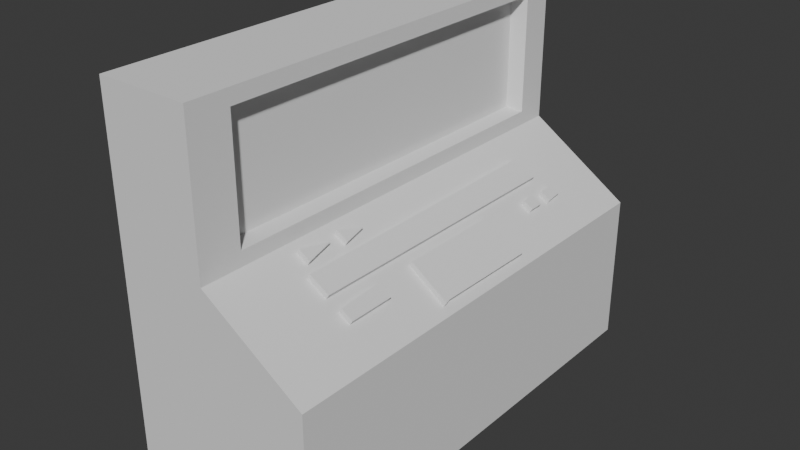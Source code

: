# Source: computador_minimo_d_s.blend  (saved by Blender 5.0.118; exported with 4.5.12 LTS)
import bpy
from mathutils import Matrix  # noqa: F401  (used for matrix-valued properties, if any)

bpy.ops.wm.read_factory_settings(use_empty=True)
scene = bpy.context.scene
scene.name = 'Scene'

# ---- collections
col_collection = bpy.data.collections.new('Collection'); scene.collection.children.link(col_collection)

# ---- world
world_world = bpy.data.worlds.new('World'); scene.world = world_world
world_world.use_nodes = True; world_world.node_tree.nodes.clear()
_N = world_world.node_tree.nodes; _L = world_world.node_tree.links
n0 = _N.new('ShaderNodeOutputWorld'); n0.name = 'World Output'; n0.location = (200, 100)
n1 = _N.new('ShaderNodeBackground'); n1.name = 'Background'; n1.location = (-200, 100)
n1.inputs[0].default_value = (0.05088, 0.05088, 0.05088, 1.0)
_L.new(n1.outputs[0], n0.inputs[0])
n0.is_active_output = True
world_world.color = (0.05088, 0.05088, 0.05088)
world_world.sun_shadow_jitter_overblur = 0.0

# ---- meshes
me_cube_001 = bpy.data.meshes.new('Cube.001')
me_cube_001.from_pydata([(-1.0, -1.0, -1.0), (-1.0, -1.0, 1.0), (-1.0, 1.0, -1.0), (-1.0, 1.0, 1.0), (1.0, -1.0, -1.0), (-0.04172, -1.0, 1.0), (1.0, 1.0, -1.0), (-0.04172, 1.0, 1.0), (-1.0, -1.0, -0.1767), (-1.0, 1.0, -0.1767), (1.0, 1.0, -0.1767), (1.0, -1.0, -0.1767), (-1.0, -1.0, 0.1933), (-1.0, 1.0, 0.1933), (-0.04172, 1.0, 0.1933), (-0.04172, -1.0, 0.1933), (-1.0, 0.8584, -1.0), (-1.0, 0.8584, 1.0), (1.0, 0.8584, -1.0), (-0.04172, 0.8584, 1.0), (1.0, 0.8584, -0.1767), (-1.0, 0.8584, -0.1767), (-0.04172, 0.8584, 0.1933), (-1.0, 0.8584, 0.1933), (-1.0, -1.0, 0.918), (-1.0, 1.0, 0.918), (-0.04172, 1.0, 0.918), (-0.04172, -1.0, 0.918), (-0.04172, 0.8584, 0.918), (-1.0, 0.8584, 0.918), (-1.0, 1.0, 0.2715), (-0.04172, 1.0, 0.2715), (-0.04172, -1.0, 0.2715), (-0.04172, 0.8584, 0.2715), (-1.0, 0.8584, 0.2715), (-1.0, -1.0, 0.2715), (-1.0, -0.815, -1.0), (-0.04172, -0.815, 1.0), (1.0, -0.815, -0.1767), (-0.04172, -0.815, 0.1933), (-1.0, -0.815, 1.0), (1.0, -0.815, -1.0), (-1.0, -0.815, -0.1767), (-1.0, -0.815, 0.1933), (-1.0, -0.815, 0.918), (-0.04172, -0.815, 0.918), (-0.04172, -0.815, 0.2715), (-1.0, -0.815, 0.2715), (-1.0, 0.7935, 1.0), (1.0, 0.7935, -1.0), (-1.0, 0.7935, -0.1767), (-1.0, 0.7935, 0.1933), (-1.0, 0.7935, 0.918), (-1.0, 0.7935, 0.2715), (-1.0, 0.7935, -1.0), (-0.04172, 0.7935, 1.0), (1.0, 0.7935, -0.1767), (-0.04172, 0.7935, 0.1933), (-0.04172, 0.7935, 0.918), (-0.04172, 0.7935, 0.2715), (-1.0, -0.7355, -1.0), (-0.04172, -0.7355, 1.0), (1.0, -0.7355, -0.1767), (-0.04172, -0.7355, 0.1933), (-0.04172, -0.7355, 0.918), (-0.04172, -0.7355, 0.2715), (-1.0, -0.7355, 1.0), (1.0, -0.7355, -1.0), (-1.0, -0.7355, -0.1767), (-1.0, -0.7355, 0.1933), (-1.0, -0.7355, 0.918), (-1.0, -0.7355, 0.2715), (-1.0, -1.0, 0.8602), (-1.0, 1.0, 0.8602), (-0.04172, 1.0, 0.8602), (-0.04172, -1.0, 0.8602), (-0.04172, 0.8584, 0.8602), (-1.0, 0.8584, 0.8602), (-0.04172, -0.815, 0.8602), (-1.0, -0.815, 0.8602), (-0.2126, 0.8444, 0.896), (-1.0, 0.7935, 0.8602), (-1.0, -0.7355, 0.8602), (-0.2126, -0.815, 0.896), (-1.0, 1.0, 0.3234), (-0.04172, 1.0, 0.3234), (-0.04172, -1.0, 0.3234), (-0.04172, 0.8584, 0.3234), (-1.0, 0.8584, 0.3234), (-0.04172, -0.815, 0.3234), (-1.0, -0.815, 0.3234), (-0.2126, 0.8444, 0.2827), (-1.0, 0.7935, 0.3234), (-1.0, -0.7355, 0.3234), (-0.2126, -0.815, 0.2827), (-1.0, -1.0, 0.3234), (0.2414, -0.6282, 0.09275), (0.2191, 0.6326, 0.1007), (0.4324, 0.6476, 0.02488), (0.4366, -0.5992, 0.02341), (0.4369, -0.6242, 0.0233), (0.04437, -0.5928, 0.1627), (0.164, -0.5919, 0.1202), (0.1067, -0.4595, 0.1406), (0.1131, -0.3969, 0.1383), (0.1239, -0.2919, 0.1345), (0.1662, -0.3961, 0.1195), (0.0497, -0.3978, 0.1608), (0.5569, -0.6181, -0.01933), (0.6745, -0.6171, -0.06111), (0.6699, -0.4099, -0.05948), (0.5367, -0.4113, -0.01217), (0.5646, 0.4933, -0.02207), (0.6599, 0.4932, -0.05594), (0.6585, 0.5577, -0.05544), (0.5555, 0.5586, -0.01885), (0.6707, 0.6194, -0.05974), (0.5729, 0.6166, -0.025), (0.6571, 0.6969, -0.05494), (0.5574, 0.6962, -0.0195), (0.6625, 0.2621, -0.05684), (0.6678, -0.2202, -0.05873), (0.7218, -0.2209, -0.0779), (0.8559, 0.2682, -0.1256), (0.5255, -0.2185, -0.008198), (0.5228, 0.2577, -0.007209), (0.9133, 0.27, -0.1459), (0.9073, -0.1996, -0.1438), (0.9191, -0.2232, -0.148), (0.2723, -0.6282, 0.1178), (0.25, 0.6326, 0.1257), (0.4634, 0.6476, 0.04994), (0.4675, -0.5992, 0.04846), (0.4678, -0.6242, 0.04836), (0.07531, -0.5928, 0.1878), (0.1949, -0.5919, 0.1453), (0.1376, -0.4595, 0.1657), (0.1441, -0.3969, 0.1634), (0.1549, -0.2919, 0.1595), (0.1971, -0.3961, 0.1445), (0.08064, -0.3978, 0.1859), (0.5878, -0.6181, 0.00573), (0.7054, -0.6171, -0.03605), (0.7008, -0.4099, -0.03442), (0.5677, -0.4113, 0.01289), (0.5955, 0.4933, 0.002985), (0.6909, 0.4932, -0.03088), (0.6895, 0.5577, -0.03039), (0.5865, 0.5586, 0.006213), (0.6038, 0.6166, 5.625e-05), (0.7016, 0.6194, -0.03468), (0.6881, 0.6969, -0.02988), (0.5883, 0.6962, 0.005559), (0.6934, 0.2621, -0.03178), (0.6987, -0.2202, -0.03368), (0.7527, -0.2209, -0.05284), (0.8868, 0.2682, -0.1005), (0.5565, -0.2185, 0.01686), (0.5537, 0.2577, 0.01785), (0.9442, 0.27, -0.1209), (0.9383, -0.1996, -0.1188), (0.95, -0.2232, -0.1229)], [], [(29, 17, 3, 25), (25, 3, 7, 26), (45, 37, 5, 27), (27, 5, 1, 24), (36, 41, 4, 0), (37, 40, 1, 5), (4, 11, 8, 0), (41, 38, 11, 4), (2, 9, 10, 6), (16, 21, 9, 2), (11, 15, 12, 8), (38, 39, 15, 11), (9, 13, 14, 10), (21, 23, 13, 9), (50, 51, 23, 21), (10, 14, 22, 20), (54, 50, 21, 16), (6, 10, 20, 18), (7, 3, 17, 19), (2, 6, 18, 16), (26, 7, 19, 28), (52, 48, 17, 29), (81, 52, 29, 77), (74, 26, 28, 76), (75, 27, 24, 72), (78, 45, 27, 75), (73, 25, 26, 74), (77, 29, 25, 73), (23, 34, 30, 13), (13, 30, 31, 14), (39, 46, 32, 15), (15, 32, 35, 12), (14, 31, 33, 22), (51, 53, 34, 23), (12, 35, 47, 43), (63, 65, 46, 39), (83, 64, 45, 78), (72, 24, 44, 79), (24, 1, 40, 44), (0, 8, 42, 36), (8, 12, 43, 42), (62, 63, 39, 38), (67, 62, 38, 41), (61, 66, 40, 37), (60, 67, 41, 36), (64, 61, 37, 45), (28, 19, 55, 58), (16, 18, 49, 54), (19, 17, 48, 55), (18, 20, 56, 49), (20, 22, 57, 56), (76, 28, 58, 80), (22, 33, 59, 57), (69, 71, 53, 51), (82, 70, 52, 81), (70, 66, 48, 52), (60, 68, 50, 54), (68, 69, 51, 50), (42, 43, 69, 68), (36, 42, 68, 60), (44, 40, 66, 70), (79, 44, 70, 82), (43, 47, 71, 69), (58, 55, 61, 64), (54, 49, 67, 60), (55, 48, 66, 61), (49, 56, 62, 67), (56, 123, 126, 127, 128, 122, 110, 109, 108, 62), (80, 58, 64, 83), (57, 59, 65, 63), (91, 80, 83, 94), (90, 79, 82, 93), (93, 82, 81, 92), (87, 76, 80, 91), (95, 72, 79, 90), (94, 83, 78, 89), (88, 77, 73, 84), (84, 73, 74, 85), (89, 78, 75, 86), (86, 75, 72, 95), (85, 74, 76, 87), (92, 81, 77, 88), (53, 92, 88, 34), (31, 85, 87, 33), (32, 86, 95, 35), (46, 89, 86, 32), (30, 84, 85, 31), (34, 88, 84, 30), (65, 94, 89, 46), (35, 95, 90, 47), (33, 87, 91, 59), (71, 93, 92, 53), (47, 90, 93, 71), (59, 91, 94, 65), (63, 101, 103, 104, 107, 105, 97, 98, 57), (107, 104, 137, 140), (97, 105, 106, 104, 103, 102, 101, 63, 96), (99, 98, 131, 132), (121, 122, 155, 154), (106, 105, 138, 139), (130, 129, 133, 132, 131), (62, 108, 111, 110, 121, 124, 125, 120, 113, 112, 115, 117, 119, 118, 56, 57, 98, 99, 100, 96, 63), (98, 97, 130, 131), (56, 116, 115, 114, 113, 120, 123), (123, 120, 153, 156), (56, 118, 116), (104, 106, 139, 137), (116, 117, 115), (115, 112, 145, 148), (122, 121, 110), (97, 96, 129, 130), (114, 115, 148, 147), (135, 136, 134), (137, 139, 138), (138, 140, 137), (144, 141, 142, 143), (147, 148, 145, 146), (150, 151, 152, 149), (156, 153, 154, 155), (153, 158, 157, 154), (155, 161, 160, 159, 156), (125, 124, 157, 158), (100, 99, 132, 133), (105, 107, 140, 138), (120, 125, 158, 153), (96, 100, 133, 129), (117, 116, 150, 149), (108, 109, 142, 141), (124, 121, 154, 157), (116, 118, 151, 150), (109, 110, 143, 142), (126, 123, 156, 159), (118, 119, 152, 151), (110, 111, 144, 143), (127, 126, 159, 160), (101, 102, 135, 134), (119, 117, 149, 152), (111, 108, 141, 144), (128, 127, 160, 161), (102, 103, 136, 135), (122, 128, 161, 155), (103, 101, 134, 136), (112, 113, 146, 145), (113, 114, 147, 146)])
_uv = me_cube_001.uv_layers.new(name='UVMap')
_uv.uv.foreach_set('vector', [0.6147, 0.2323, 0.625, 0.2323, 0.625, 0.25, 0.6147, 0.25, 0.6147, 0.25, 0.625, 0.25, 0.625, 0.5, 0.6147, 0.5, 0.6147, 0.7269, 0.625, 0.7269, 0.625, 0.75, 0.6147, 0.75, 0.6147, 0.75, 0.625, 0.75, 0.625, 1.0, 0.6147, 1.0, 0.125, 0.7269, 0.375, 0.7269, 0.375, 0.75, 0.125, 0.75, 0.625, 0.7269, 0.875, 0.7269, 0.875, 0.75, 0.625, 0.75, 0.375, 0.75, 0.4779, 0.75, 0.4779, 1.0, 0.375, 1.0, 0.375, 0.7269, 0.4779, 0.7269, 0.4779, 0.75, 0.375, 0.75, 0.375, 0.25, 0.4779, 0.25, 0.4779, 0.5, 0.375, 0.5, 0.375, 0.2323, 0.4779, 0.2323, 0.4779, 0.25, 0.375, 0.25, 0.4779, 0.75, 0.5242, 0.75, 0.5242, 1.0, 0.4779, 1.0, 0.4779, 0.7269, 0.5242, 0.7269, 0.5242, 0.75, 0.4779, 0.75, 0.4779, 0.25, 0.5242, 0.25, 0.5242, 0.5, 0.4779, 0.5, 0.4779, 0.2323, 0.5242, 0.2323, 0.5242, 0.25, 0.4779, 0.25, 0.4779, 0.2242, 0.5242, 0.2242, 0.5242, 0.2323, 0.4779, 0.2323, 0.4779, 0.5, 0.5242, 0.5, 0.5242, 0.5177, 0.4779, 0.5177, 0.375, 0.2242, 0.4779, 0.2242, 0.4779, 0.2323, 0.375, 0.2323, 0.375, 0.5, 0.4779, 0.5, 0.4779, 0.5177, 0.375, 0.5177, 0.625, 0.5, 0.875, 0.5, 0.875, 0.5177, 0.625, 0.5177, 0.125, 0.5, 0.375, 0.5, 0.375, 0.5177, 0.125, 0.5177, 0.6147, 0.5, 0.625, 0.5, 0.625, 0.5177, 0.6147, 0.5177, 0.6147, 0.2242, 0.625, 0.2242, 0.625, 0.2323, 0.6147, 0.2323, 0.6075, 0.2242, 0.6147, 0.2242, 0.6147, 0.2323, 0.6075, 0.2323, 0.6075, 0.5, 0.6147, 0.5, 0.6147, 0.5177, 0.6075, 0.5177, 0.6075, 0.75, 0.6147, 0.75, 0.6147, 1.0, 0.6075, 1.0, 0.6075, 0.7269, 0.6147, 0.7269, 0.6147, 0.75, 0.6075, 0.75, 0.6075, 0.25, 0.6147, 0.25, 0.6147, 0.5, 0.6075, 0.5, 0.6075, 0.2323, 0.6147, 0.2323, 0.6147, 0.25, 0.6075, 0.25, 0.5242, 0.2323, 0.5339, 0.2323, 0.5339, 0.25, 0.5242, 0.25, 0.5242, 0.25, 0.5339, 0.25, 0.5339, 0.5, 0.5242, 0.5, 0.5242, 0.7269, 0.5339, 0.7269, 0.5339, 0.75, 0.5242, 0.75, 0.5242, 0.75, 0.5339, 0.75, 0.5339, 1.0, 0.5242, 1.0, 0.5242, 0.5, 0.5339, 0.5, 0.5339, 0.5177, 0.5242, 0.5177, 0.5242, 0.2242, 0.5339, 0.2242, 0.5339, 0.2323, 0.5242, 0.2323, 0.5242, 0.0, 0.5339, 0.0, 0.5339, 0.02312, 0.5242, 0.02312, 0.5242, 0.7169, 0.5339, 0.7169, 0.5339, 0.7269, 0.5242, 0.7269, 0.6075, 0.7169, 0.6147, 0.7169, 0.6147, 0.7269, 0.6075, 0.7269, 0.6075, 0.0, 0.6147, 0.0, 0.6147, 0.02312, 0.6075, 0.02312, 0.6147, 0.0, 0.625, 0.0, 0.625, 0.02312, 0.6147, 0.02312, 0.375, 0.0, 0.4779, 0.0, 0.4779, 0.02312, 0.375, 0.02312, 0.4779, 0.0, 0.5242, 0.0, 0.5242, 0.02312, 0.4779, 0.02312, 0.4779, 0.7169, 0.5242, 0.7169, 0.5242, 0.7269, 0.4779, 0.7269, 0.375, 0.7169, 0.4779, 0.7169, 0.4779, 0.7269, 0.375, 0.7269, 0.625, 0.7169, 0.875, 0.7169, 0.875, 0.7269, 0.625, 0.7269, 0.125, 0.7169, 0.375, 0.7169, 0.375, 0.7269, 0.125, 0.7269, 0.6147, 0.7169, 0.625, 0.7169, 0.625, 0.7269, 0.6147, 0.7269, 0.6147, 0.5177, 0.625, 0.5177, 0.625, 0.5258, 0.6147, 0.5258, 0.125, 0.5177, 0.375, 0.5177, 0.375, 0.5258, 0.125, 0.5258, 0.625, 0.5177, 0.875, 0.5177, 0.875, 0.5258, 0.625, 0.5258, 0.375, 0.5177, 0.4779, 0.5177, 0.4779, 0.5258, 0.375, 0.5258, 0.4779, 0.5177, 0.5242, 0.5177, 0.5242, 0.5258, 0.4779, 0.5258, 0.6075, 0.5177, 0.6147, 0.5177, 0.6147, 0.5258, 0.6075, 0.5258, 0.5242, 0.5177, 0.5339, 0.5177, 0.5339, 0.5258, 0.5242, 0.5258, 0.5242, 0.03306, 0.5339, 0.03306, 0.5339, 0.2242, 0.5242, 0.2242, 0.6075, 0.03306, 0.6147, 0.03306, 0.6147, 0.2242, 0.6075, 0.2242, 0.6147, 0.03306, 0.625, 0.03306, 0.625, 0.2242, 0.6147, 0.2242, 0.375, 0.03306, 0.4779, 0.03306, 0.4779, 0.2242, 0.375, 0.2242, 0.4779, 0.03306, 0.5242, 0.03306, 0.5242, 0.2242, 0.4779, 0.2242, 0.4779, 0.02312, 0.5242, 0.02312, 0.5242, 0.03306, 0.4779, 0.03306, 0.375, 0.02312, 0.4779, 0.02312, 0.4779, 0.03306, 0.375, 0.03306, 0.6147, 0.02312, 0.625, 0.02312, 0.625, 0.03306, 0.6147, 0.03306, 0.6075, 0.02312, 0.6147, 0.02312, 0.6147, 0.03306, 0.6075, 0.03306, 0.5242, 0.02312, 0.5339, 0.02312, 0.5339, 0.03306, 0.5242, 0.03306, 0.6147, 0.5258, 0.625, 0.5258, 0.625, 0.7169, 0.6147, 0.7169, 0.125, 0.5258, 0.375, 0.5258, 0.375, 0.7169, 0.125, 0.7169, 0.625, 0.5258, 0.875, 0.5258, 0.875, 0.7169, 0.625, 0.7169, 0.375, 0.5258, 0.4779, 0.5258, 0.4779, 0.7169, 0.375, 0.7169, 0.4779, 0.5258, 0.4843, 0.5915, 0.4818, 0.5913, 0.482, 0.6499, 0.4815, 0.6529, 0.4903, 0.6526, 0.4926, 0.6762, 0.4924, 0.7021, 0.4976, 0.7023, 0.4779, 0.7169, 0.6075, 0.5258, 0.6147, 0.5258, 0.6147, 0.7169, 0.6075, 0.7169, 0.5242, 0.5258, 0.5339, 0.5258, 0.5339, 0.7169, 0.5242, 0.7169, 0.5404, 0.5258, 0.6075, 0.5258, 0.6075, 0.7169, 0.5404, 0.7169, 0.5404, 0.02312, 0.6075, 0.02312, 0.6075, 0.03306, 0.5404, 0.03306, 0.5404, 0.03306, 0.6075, 0.03306, 0.6075, 0.2242, 0.5404, 0.2242, 0.5404, 0.5177, 0.6075, 0.5177, 0.6075, 0.5258, 0.5404, 0.5258, 0.5404, 0.0, 0.6075, 0.0, 0.6075, 0.02312, 0.5404, 0.02312, 0.5404, 0.7169, 0.6075, 0.7169, 0.6075, 0.7269, 0.5404, 0.7269, 0.5404, 0.2323, 0.6075, 0.2323, 0.6075, 0.25, 0.5404, 0.25, 0.5404, 0.25, 0.6075, 0.25, 0.6075, 0.5, 0.5404, 0.5, 0.5404, 0.7269, 0.6075, 0.7269, 0.6075, 0.75, 0.5404, 0.75, 0.5404, 0.75, 0.6075, 0.75, 0.6075, 1.0, 0.5404, 1.0, 0.5404, 0.5, 0.6075, 0.5, 0.6075, 0.5177, 0.5404, 0.5177, 0.5404, 0.2242, 0.6075, 0.2242, 0.6075, 0.2323, 0.5404, 0.2323, 0.5339, 0.2242, 0.5404, 0.2242, 0.5404, 0.2323, 0.5339, 0.2323, 0.5339, 0.5, 0.5404, 0.5, 0.5404, 0.5177, 0.5339, 0.5177, 0.5339, 0.75, 0.5404, 0.75, 0.5404, 1.0, 0.5339, 1.0, 0.5339, 0.7269, 0.5404, 0.7269, 0.5404, 0.75, 0.5339, 0.75, 0.5339, 0.25, 0.5404, 0.25, 0.5404, 0.5, 0.5339, 0.5, 0.5339, 0.2323, 0.5404, 0.2323, 0.5404, 0.25, 0.5339, 0.25, 0.5339, 0.7169, 0.5404, 0.7169, 0.5404, 0.7269, 0.5339, 0.7269, 0.5339, 0.0, 0.5404, 0.0, 0.5404, 0.02312, 0.5339, 0.02312, 0.5339, 0.5177, 0.5404, 0.5177, 0.5404, 0.5258, 0.5339, 0.5258, 0.5339, 0.03306, 0.5404, 0.03306, 0.5404, 0.2242, 0.5339, 0.2242, 0.5339, 0.02312, 0.5404, 0.02312, 0.5404, 0.03306, 0.5339, 0.03306, 0.5339, 0.5258, 0.5404, 0.5258, 0.5404, 0.7169, 0.5339, 0.7169, 0.5242, 0.7169, 0.5203, 0.6991, 0.5176, 0.6824, 0.5173, 0.6746, 0.5201, 0.6747, 0.5168, 0.6615, 0.5126, 0.5459, 0.5031, 0.544, 0.5242, 0.5258, 0.5201, 0.6747, 0.5173, 0.6746, 0.5173, 0.6746, 0.5201, 0.6747, 0.5126, 0.5459, 0.5168, 0.6615, 0.5149, 0.6745, 0.5173, 0.6746, 0.5176, 0.6824, 0.515, 0.699, 0.5203, 0.6991, 0.5242, 0.7169, 0.5116, 0.7035, 0.5029, 0.6999, 0.5031, 0.544, 0.5031, 0.544, 0.5029, 0.6999, 0.4927, 0.6525, 0.4903, 0.6526, 0.4903, 0.6526, 0.4927, 0.6525, 0.5149, 0.6745, 0.5168, 0.6615, 0.5168, 0.6615, 0.5149, 0.6745, 0.5126, 0.5459, 0.5116, 0.7035, 0.5029, 0.703, 0.5029, 0.6999, 0.5031, 0.544, 0.4779, 0.7169, 0.4976, 0.7023, 0.4985, 0.6764, 0.4926, 0.6762, 0.4927, 0.6525, 0.499, 0.6523, 0.4991, 0.5928, 0.4929, 0.5922, 0.493, 0.5633, 0.4972, 0.5633, 0.4976, 0.5552, 0.4969, 0.5479, 0.4976, 0.538, 0.4931, 0.5379, 0.4779, 0.5258, 0.5242, 0.5258, 0.5031, 0.544, 0.5029, 0.6999, 0.5029, 0.703, 0.5116, 0.7035, 0.5242, 0.7169, 0.5031, 0.544, 0.5126, 0.5459, 0.5126, 0.5459, 0.5031, 0.544, 0.4779, 0.5258, 0.4925, 0.5476, 0.4976, 0.5552, 0.4931, 0.5553, 0.493, 0.5633, 0.4929, 0.5922, 0.4843, 0.5915, 0.4843, 0.5915, 0.4929, 0.5922, 0.4929, 0.5922, 0.4843, 0.5915, 0.4779, 0.5258, 0.4931, 0.5379, 0.4925, 0.5476, 0.5173, 0.6746, 0.5149, 0.6745, 0.5149, 0.6745, 0.5173, 0.6746, 0.4925, 0.5476, 0.4969, 0.5479, 0.4976, 0.5552, 0.4976, 0.5552, 0.4972, 0.5633, 0.4972, 0.5633, 0.4976, 0.5552, 0.4903, 0.6526, 0.4927, 0.6525, 0.4926, 0.6762, 0.5126, 0.5459, 0.5116, 0.7035, 0.5116, 0.7035, 0.5126, 0.5459, 0.4931, 0.5553, 0.4976, 0.5552, 0.4976, 0.5552, 0.4931, 0.5553, 0.515, 0.699, 0.5176, 0.6824, 0.5203, 0.6991, 0.5173, 0.6746, 0.5149, 0.6745, 0.5168, 0.6615, 0.5168, 0.6615, 0.5201, 0.6747, 0.5173, 0.6746, 0.4985, 0.6764, 0.4976, 0.7023, 0.4924, 0.7021, 0.4926, 0.6762, 0.4931, 0.5553, 0.4976, 0.5552, 0.4972, 0.5633, 0.493, 0.5633, 0.4925, 0.5476, 0.4931, 0.5379, 0.4976, 0.538, 0.4969, 0.5479, 0.4843, 0.5915, 0.4929, 0.5922, 0.4927, 0.6525, 0.4903, 0.6526, 0.4929, 0.5922, 0.4991, 0.5928, 0.499, 0.6523, 0.4927, 0.6525, 0.4903, 0.6526, 0.4815, 0.6529, 0.482, 0.6499, 0.4818, 0.5913, 0.4843, 0.5915, 0.4991, 0.5928, 0.499, 0.6523, 0.499, 0.6523, 0.4991, 0.5928, 0.5029, 0.703, 0.5029, 0.6999, 0.5029, 0.6999, 0.5029, 0.703, 0.5168, 0.6615, 0.5201, 0.6747, 0.5201, 0.6747, 0.5168, 0.6615, 0.4929, 0.5922, 0.4991, 0.5928, 0.4991, 0.5928, 0.4929, 0.5922, 0.5116, 0.7035, 0.5029, 0.703, 0.5029, 0.703, 0.5116, 0.7035, 0.4969, 0.5479, 0.4925, 0.5476, 0.4925, 0.5476, 0.4969, 0.5479, 0.4976, 0.7023, 0.4924, 0.7021, 0.4924, 0.7021, 0.4976, 0.7023, 0.499, 0.6523, 0.4927, 0.6525, 0.4927, 0.6525, 0.499, 0.6523, 0.4925, 0.5476, 0.4931, 0.5379, 0.4931, 0.5379, 0.4925, 0.5476, 0.4924, 0.7021, 0.4926, 0.6762, 0.4926, 0.6762, 0.4924, 0.7021, 0.4818, 0.5913, 0.4843, 0.5915, 0.4843, 0.5915, 0.4818, 0.5913, 0.4931, 0.5379, 0.4976, 0.538, 0.4976, 0.538, 0.4931, 0.5379, 0.4926, 0.6762, 0.4985, 0.6764, 0.4985, 0.6764, 0.4926, 0.6762, 0.482, 0.6499, 0.4818, 0.5913, 0.4818, 0.5913, 0.482, 0.6499, 0.5203, 0.6991, 0.515, 0.699, 0.515, 0.699, 0.5203, 0.6991, 0.4976, 0.538, 0.4969, 0.5479, 0.4969, 0.5479, 0.4976, 0.538, 0.4985, 0.6764, 0.4976, 0.7023, 0.4976, 0.7023, 0.4985, 0.6764, 0.4815, 0.6529, 0.482, 0.6499, 0.482, 0.6499, 0.4815, 0.6529, 0.515, 0.699, 0.5176, 0.6824, 0.5176, 0.6824, 0.515, 0.699, 0.4903, 0.6526, 0.4815, 0.6529, 0.4815, 0.6529, 0.4903, 0.6526, 0.5176, 0.6824, 0.5203, 0.6991, 0.5203, 0.6991, 0.5176, 0.6824, 0.4972, 0.5633, 0.493, 0.5633, 0.493, 0.5633, 0.4972, 0.5633, 0.493, 0.5633, 0.4931, 0.5553, 0.4931, 0.5553, 0.493, 0.5633])
me_cube_001.update()

# ---- objects
ob_cube = bpy.data.objects.new('Cube', me_cube_001)

# ---- transforms, parenting, visibility, modifiers, constraints
ob_cube.location = (0.0, 0.0, 2.506)
ob_cube.scale = (1.4, 3.26, 2.61)

# ---- collection membership
col_collection.objects.link(ob_cube)

# ---- scene / render settings (as saved in the file)
scene.frame_start = 1; scene.frame_end = 250; scene.frame_set(1)
scene.render.engine = 'BLENDER_EEVEE_NEXT'
scene.render.bake_bias = 0.0
scene.render.bake_samples = 0
scene.cycles.sampling_pattern = 'TABULATED_SOBOL'
scene.eevee.use_volume_custom_range = False
bpy.context.view_layer.update()

# ---- added for rendering (the .blend has no active camera and no usable light): camera, sun
cam_auto = bpy.data.cameras.new('AutoCamera')
cam_auto.lens = 50.0
cam_auto.sensor_width = 36.0
cam_auto.clip_end = 1000.0
ob_auto_camera = bpy.data.objects.new('AutoCamera', cam_auto)
scene.collection.objects.link(ob_auto_camera)
ob_auto_camera.location = (8.15032, -9.78039, 9.02673)
ob_auto_camera.rotation_euler = (1.09748, -7.21219e-08, 0.694738)
scene.camera = ob_auto_camera
light_auto_sun = bpy.data.lights.new('AutoSun', 'SUN')
light_auto_sun.energy = 3.0
light_auto_sun.angle = 0.0523599
ob_auto_sun = bpy.data.objects.new('AutoSun', light_auto_sun)
scene.collection.objects.link(ob_auto_sun)
ob_auto_sun.rotation_euler = (0.872665, 0.174533, 0.523599)
bpy.context.view_layer.update()
